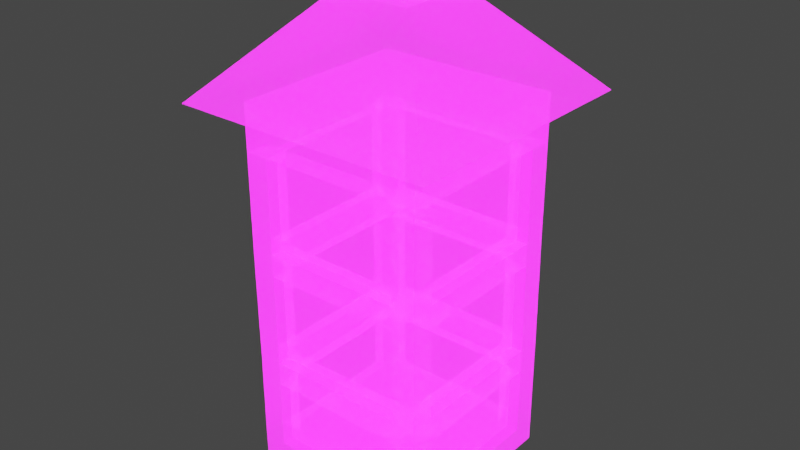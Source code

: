# Source: lantern.blend  (saved by Blender 2.80.75; exported with 4.5.12 LTS)
import bpy
from mathutils import Matrix  # noqa: F401  (used for matrix-valued properties, if any)

bpy.ops.wm.read_factory_settings(use_empty=True)
scene = bpy.context.scene
scene.name = 'Scene'

# ---- collections
col_collection = bpy.data.collections.new('Collection'); scene.collection.children.link(col_collection)

# ---- images (referenced by path relative to the original .blend; pixels are not part of the script)
import os
ASSET_DIR = os.environ.get("B2B_ASSET_DIR", "")  # directory of the original .blend (textures are referenced by path, not embedded)
HERE = os.path.dirname(os.path.abspath(__file__))  # packed textures are extracted next to this script under _unpacked/

def load_image(name, relpath, width, height, colorspace="sRGB"):
    """Load a texture the original file referenced (path relative to the .blend, or extracted next to this script)."""
    p = next((c for c in (os.path.join(HERE, relpath), os.path.join(ASSET_DIR, relpath)) if relpath and os.path.exists(c)), "")
    if p:
        img = bpy.data.images.load(p, check_existing=True)
        img.name = name
    else:  # same state as the original file: an image datablock whose file is absent (Cycles renders it pink)
        img = bpy.data.images.new(name, width, height)
        img.source = "FILE"
        img.filepath = "//" + (relpath or name)
    img.colorspace_settings.name = colorspace
    return img
img_lantern_texture_png = load_image('lantern_texture.png', 'lantern_texture.png', 1024, 1024, 'sRGB')

# ---- materials (node trees are filled in below, after node groups)
mat_lantern_material = bpy.data.materials.new('Lantern_Material')
mat_lantern_material.alpha_threshold = 0.0
mat_lantern_material.line_color = (0.0, 0.0, 0.0, 1.0)

# ---- material node trees
mat_lantern_material.use_nodes = True; mat_lantern_material.node_tree.nodes.clear()
_N = mat_lantern_material.node_tree.nodes; _L = mat_lantern_material.node_tree.links
n0 = _N.new('ShaderNodeOutputMaterial'); n0.name = 'Material Output'; n0.location = (300, 300)
n0.target = 'CYCLES'
n1 = _N.new('ShaderNodeBsdfPrincipled'); n1.name = 'Principled BSDF'; n1.location = (10, 300)
n1.distribution = 'GGX'
n1.subsurface_method = 'BURLEY'
n1.inputs[2].default_value = 0.4
n1.inputs[3].default_value = 1.45
n1.inputs[27].default_value = (0.0, 0.0, 0.0, 1.0)
n1.inputs[28].default_value = 1.0
n2 = _N.new('ShaderNodeTexImage'); n2.name = 'Image Texture'; n2.location = (-544, 155)
n2.image = img_lantern_texture_png
n3 = _N.new('ShaderNodeAddShader'); n3.name = 'Add Shader'; n3.location = (0, 0)
n4 = _N.new('ShaderNodeBsdfTransparent'); n4.name = 'Transparent BSDF'; n4.location = (0, 0)
n5 = _N.new('ShaderNodeOutputMaterial'); n5.name = 'Material Output.001'; n5.location = (0, 0)
n5.target = 'EEVEE'
n6 = _N.new('ShaderNodeMixShader'); n6.name = 'Mix Shader'; n6.location = (0, 0)
n6.label = 'Disable Shadow'
n6.hide = True
n7 = _N.new('ShaderNodeLightPath'); n7.name = 'Light Path'; n7.location = (0, 0)
n7.hide = True
n8 = _N.new('ShaderNodeBsdfTransparent'); n8.name = 'Transparent BSDF.001'; n8.location = (0, 0)
n8.hide = True
_L.new(n2.outputs[0], n1.inputs[0])
_L.new(n2.outputs[1], n1.inputs[4])
_L.new(n1.outputs[0], n3.inputs[0])
_L.new(n4.outputs[0], n3.inputs[1])
_L.new(n3.outputs[0], n0.inputs[0])
_L.new(n6.outputs[0], n5.inputs[0])
_L.new(n7.outputs[1], n6.inputs[0])
_L.new(n8.outputs[0], n6.inputs[2])
n0.is_active_output = True

# ---- world
world_world = bpy.data.worlds.new('World'); scene.world = world_world
world_world.use_nodes = True; world_world.node_tree.nodes.clear()
_N = world_world.node_tree.nodes; _L = world_world.node_tree.links
n0 = _N.new('ShaderNodeOutputWorld'); n0.name = 'World Output'; n0.location = (300, 300)
n1 = _N.new('ShaderNodeBackground'); n1.name = 'Background'; n1.location = (10, 300)
n1.inputs[0].default_value = (0.05088, 0.05088, 0.05088, 1.0)
_L.new(n1.outputs[0], n0.inputs[0])
n0.is_active_output = True
world_world.color = (0.05088, 0.05088, 0.05088)
world_world.use_sun_shadow = False
world_world.sun_shadow_jitter_overblur = 0.0

# ---- meshes
me_cube_003 = bpy.data.meshes.new('Cube.003')
me_cube_003.from_pydata([(-1.0, -1.0, -0.3727), (1.0, -1.0, -0.3727), (1.0, -1.0, -0.5), (-1.0, -1.0, -0.5), (-1.0, 1.0, -0.3727), (-1.0, 1.0, -0.5), (1.0, 1.0, -0.3727), (1.0, 1.0, -0.5), (-1.0, 1.0, -0.875), (-1.0, -1.0, -0.875), (1.0, 1.0, -0.875), (1.0, -1.0, -0.875), (-1.0, -1.01, 0.1273), (1.0, -1.01, 0.1273), (-1.0, 0.9899, 0.1273), (1.0, 0.9899, 0.1273), (-1.0, -1.013, 0.2522), (1.0, -1.013, 0.2522), (-1.0, 0.9874, 0.2522), (1.0, 0.9874, 0.2522), (-1.0, -1.013, 0.7522), (1.0, -1.013, 0.7522), (-1.0, 0.9874, 0.7522), (1.0, 0.9874, 0.7522), (-0.75, -1.0, -0.3727), (-0.75, -1.0, -0.5), (-0.75, -1.0, -0.875), (-0.75, -1.01, 0.1273), (-0.75, -1.013, 0.2522), (-0.75, -1.013, 0.7522), (-0.75, -0.75, -0.3727), (-0.75, -0.75, -0.5), (-0.75, -0.75, -0.875), (-0.75, -0.7601, 0.1273), (-0.75, -0.7626, 0.2522), (-0.75, -0.7626, 0.7522), (-1.0, -0.75, -0.3727), (-1.0, -0.75, -0.5), (-1.0, -0.75, -0.875), (-1.0, -0.7601, 0.1273), (-1.0, -0.7626, 0.2522), (-1.0, -0.7626, 0.7522), (1.0, -0.75, -0.3727), (1.0, -0.75, -0.5), (1.0, -0.75, -0.875), (1.0, -0.7601, 0.1273), (1.0, -0.7626, 0.2522), (1.0, -0.7626, 0.7522), (0.75, -0.75, -0.3727), (0.75, -0.75, -0.5), (0.75, -0.75, -0.875), (0.75, -0.7601, 0.1273), (0.75, -0.7626, 0.2522), (0.75, -0.7626, 0.7522), (0.75, -1.0, -0.3727), (0.75, -1.0, -0.5), (0.75, -1.0, -0.875), (0.75, -1.01, 0.1273), (0.75, -1.013, 0.2522), (0.75, -1.013, 0.7522), (0.75, 1.0, -0.3727), (0.75, 1.0, -0.5), (0.75, 1.0, -0.875), (0.75, 0.9899, 0.1273), (0.75, 0.9874, 0.2522), (0.75, 0.9874, 0.7522), (0.75, 0.75, -0.3727), (0.75, 0.75, -0.5), (0.75, 0.75, -0.875), (0.75, 0.7399, 0.1273), (0.75, 0.7374, 0.2522), (0.75, 0.7374, 0.7522), (1.0, 0.75, -0.3727), (1.0, 0.75, -0.5), (1.0, 0.75, -0.875), (1.0, 0.7399, 0.1273), (1.0, 0.7374, 0.2522), (1.0, 0.7374, 0.7522), (-0.75, 1.0, -0.3727), (-0.75, 1.0, -0.5), (-0.75, 1.0, -0.875), (-0.75, 0.9899, 0.1273), (-0.75, 0.9874, 0.2522), (-0.75, 0.9874, 0.7522), (-0.75, 0.75, -0.3727), (-0.75, 0.75, -0.5), (-0.75, 0.75, -0.875), (-0.75, 0.7399, 0.1273), (-0.75, 0.7374, 0.2522), (-0.75, 0.7374, 0.7522), (-1.0, 0.75, -0.3727), (-1.0, 0.75, -0.5), (-1.0, 0.75, -0.875), (-1.0, 0.7399, 0.1273), (-1.0, 0.7374, 0.2522), (-1.0, 0.7374, 0.7522), (0.75, -0.75, -1.0), (-0.75, -0.75, -1.0), (-0.75, 0.75, -1.0), (0.75, 0.75, -1.0), (-1.0, -1.013, 0.7522), (1.0, -1.013, 0.7522), (-1.0, 0.9874, 0.7522), (1.0, 0.9874, 0.7522), (-1.0, -1.0, -1.0), (1.0, -1.0, -1.0), (-1.0, 1.0, -1.0), (1.0, 1.0, -1.0), (0.75, 0.8624, 0.2522), (-0.75, 0.8624, 0.2522), (0.75, 0.8624, 0.7522), (-0.75, 0.8624, 0.7522), (-0.875, -0.7626, 0.7522), (-0.875, 0.7374, 0.7522), (-0.875, -0.7626, 0.2522), (-0.875, 0.7374, 0.2522), (-0.75, -0.8876, 0.2522), (0.75, -0.8876, 0.2522), (-0.75, -0.8876, 0.7522), (0.75, -0.8876, 0.7522), (0.875, -0.7626, 0.7522), (0.875, 0.7374, 0.7522), (0.875, -0.7626, 0.2522), (0.875, 0.7374, 0.2522), (0.75, 0.8649, 0.1273), (-0.75, 0.8649, 0.1273), (0.75, 0.875, -0.3727), (-0.75, 0.875, -0.3727), (0.875, -0.75, -0.3727), (0.875, 0.75, -0.3727), (0.875, -0.7601, 0.1273), (0.875, 0.7399, 0.1273), (-0.75, -0.875, -0.3727), (0.75, -0.875, -0.3727), (-0.75, -0.8851, 0.1273), (0.75, -0.8851, 0.1273), (-0.875, -0.75, -0.3727), (-0.875, 0.75, -0.3727), (-0.875, -0.7601, 0.1273), (-0.875, 0.7399, 0.1273), (0.75, 0.875, -0.875), (-0.75, 0.875, -0.875), (0.75, 0.875, -0.5), (-0.75, 0.875, -0.5), (0.875, -0.75, -0.5), (0.875, 0.75, -0.5), (0.875, -0.75, -0.875), (0.875, 0.75, -0.875), (-0.75, -0.875, -0.875), (0.75, -0.875, -0.875), (-0.75, -0.875, -0.5), (0.75, -0.875, -0.5), (-0.875, -0.75, -0.875), (-0.875, 0.75, -0.875), (-0.875, -0.75, -0.5), (-0.875, 0.75, -0.5), (1.4, 1.4, 1.0), (1.4, -1.4, 1.0), (-1.4, 1.4, 1.0), (-1.4, -1.4, 1.0), (0.42, 0.42, 1.5), (0.42, -0.42, 1.5), (-0.42, 0.42, 1.5), (-0.42, -0.42, 1.5), (0.42, 0.42, 1.625), (0.42, -0.42, 1.625), (-0.42, 0.42, 1.625), (-0.42, -0.42, 1.625), (0.504, 0.504, 1.625), (0.504, -0.504, 1.625), (-0.504, 0.504, 1.625), (-0.504, -0.504, 1.625), (0.504, 0.504, 1.675), (0.504, -0.504, 1.675), (-0.504, 0.504, 1.675), (-0.504, -0.504, 1.675), (-0.75, -1.013, 1.002), (-1.0, -0.7626, 1.002), (1.0, -0.7626, 1.002), (0.75, 0.9874, 1.002), (1.0, 0.7374, 1.002), (-0.75, 0.9874, 1.002), (-1.0, -1.013, 1.002), (1.0, -1.013, 1.002), (-1.0, 0.9874, 1.002), (1.0, 0.9874, 1.002)], [(68, 99), (50, 96), (86, 98), (32, 97)], [(96, 97, 98, 99), (63, 81, 82, 64), (28, 27, 57, 58), (39, 40, 94, 93), (12, 0, 24, 27), (3, 9, 26, 25), (20, 16, 28, 29), (27, 24, 132, 30, 33, 134), (25, 26, 148, 32, 31, 150), (29, 28, 116, 34, 35, 118), (33, 30, 136, 36, 39, 138), (31, 32, 152, 38, 37, 154), (35, 34, 114, 40, 41, 112), (21, 17, 46, 47), (13, 1, 42, 45), (2, 11, 44, 43), (47, 46, 122, 52, 53, 120), (45, 42, 128, 48, 51, 130), (43, 44, 146, 50, 49, 144), (53, 52, 117, 58, 59, 119), (51, 48, 133, 54, 57, 135), (49, 50, 149, 56, 55, 151), (19, 64, 65, 23), (6, 60, 63, 15), (7, 10, 62, 61), (64, 108, 70, 71, 110, 65), (60, 126, 66, 69, 124, 63), (61, 62, 140, 68, 67, 142), (70, 123, 76, 77, 121, 71), (66, 129, 72, 75, 131, 69), (67, 68, 147, 74, 73, 145), (22, 83, 82, 18), (8, 5, 79, 80), (14, 81, 78, 4), (83, 111, 89, 88, 109, 82), (80, 79, 143, 85, 86, 141), (81, 125, 87, 84, 127, 78), (89, 113, 95, 94, 115, 88), (86, 85, 155, 91, 92, 153), (87, 139, 93, 90, 137, 84), (88, 87, 139, 93, 94, 115), (82, 81, 125, 87, 88, 109), (18, 82, 81, 14), (93, 94, 18, 14), (33, 34, 116, 28, 27, 134), (27, 28, 16, 12), (39, 40, 114, 34, 33, 138), (16, 40, 39, 12), (76, 75, 131, 69, 70, 123), (19, 76, 75, 15), (70, 69, 124, 63, 64, 108), (64, 19, 15, 63), (52, 51, 135, 57, 58, 117), (46, 45, 130, 51, 52, 122), (13, 17, 58, 57), (17, 13, 45, 46), (60, 126, 66, 67, 142, 61), (6, 7, 61, 60), (66, 129, 72, 73, 145, 67), (7, 6, 72, 73), (48, 49, 151, 55, 54, 133), (2, 1, 54, 55), (1, 2, 43, 42), (42, 43, 144, 49, 48, 128), (91, 155, 85, 84, 137, 90), (4, 5, 91, 90), (85, 143, 79, 78, 127, 84), (79, 5, 4, 78), (24, 25, 150, 31, 30, 132), (30, 31, 154, 37, 36, 136), (3, 0, 36, 37), (0, 3, 25, 24), (45, 75, 76, 46), (43, 73, 72, 42), (61, 79, 78, 60), (37, 36, 90, 91), (24, 25, 55, 54), (73, 74, 10, 7), (15, 75, 72, 6), (36, 0, 12, 39), (3, 37, 38, 9), (90, 93, 14, 4), (91, 5, 8, 92), (2, 55, 56, 11), (13, 57, 54, 1), (21, 59, 58, 17), (23, 77, 76, 19), (22, 18, 94, 95), (20, 41, 40, 16), (33, 87, 88, 34), (115, 94, 40, 114), (113, 89, 35, 112), (141, 86, 68, 140), (152, 153, 92, 38), (148, 149, 50, 32), (147, 68, 50, 146), (41, 112, 35, 118, 29, 100), (111, 110, 71, 89), (71, 110, 65, 103, 77, 121), (120, 121, 77, 47), (59, 119, 53, 120, 47, 101), (118, 119, 59, 29), (95, 113, 89, 111, 83, 102), (129, 66, 48, 128), (123, 70, 52, 122), (109, 88, 70, 108), (126, 60, 78, 127), (26, 9, 104, 105, 11, 56), (9, 38, 92, 8, 106, 104), (10, 107, 106, 8, 80, 62), (11, 105, 107, 10, 74, 44), (99, 98, 106, 107), (98, 97, 104, 106), (96, 105, 104, 97), (99, 107, 105, 96), (82, 109, 108, 64), (83, 65, 110, 111), (95, 113, 112, 41), (88, 115, 114, 34), (116, 117, 52, 34), (28, 58, 117, 116), (35, 53, 119, 118), (53, 71, 121, 120), (76, 123, 122, 46), (87, 69, 70, 88), (125, 81, 63, 124), (70, 69, 51, 52), (131, 75, 45, 130), (33, 34, 52, 51), (134, 135, 57, 27), (139, 138, 39, 93), (87, 125, 124, 69), (66, 126, 127, 84), (72, 129, 128, 42), (69, 131, 130, 51), (151, 55, 25, 150), (30, 48, 49, 31), (133, 48, 30, 132), (54, 133, 132, 24), (33, 51, 135, 134), (155, 85, 31, 154), (31, 85, 84, 30), (137, 90, 36, 136), (84, 137, 136, 30), (87, 33, 138, 139), (80, 141, 140, 62), (84, 85, 67, 66), (143, 79, 61, 142), (85, 143, 142, 67), (66, 67, 49, 48), (145, 73, 43, 144), (67, 145, 144, 49), (74, 147, 146, 44), (26, 56, 149, 148), (49, 151, 150, 31), (32, 86, 153, 152), (91, 155, 154, 37), (158, 162, 160, 156), (156, 160, 161, 157), (159, 163, 162, 158), (157, 161, 163, 159), (163, 167, 166, 162), (161, 165, 167, 163), (162, 166, 164, 160), (160, 164, 165, 161), (166, 170, 168, 164), (164, 168, 169, 165), (167, 171, 170, 166), (165, 169, 171, 167), (168, 172, 173, 169), (171, 175, 174, 170), (169, 173, 175, 171), (170, 174, 172, 168), (173, 172, 174, 175), (176, 29, 101, 183), (100, 29, 176, 182), (102, 184, 181, 83), (77, 103, 185, 180), (103, 65, 179, 185), (41, 177, 184, 102), (65, 83, 181, 179), (41, 100, 182, 177), (47, 77, 180, 178), (101, 47, 178, 183), (184, 158, 156, 185, 179, 181), (184, 177, 182, 159, 158), (176, 183, 157, 159, 182), (156, 157, 183, 178, 180, 185), (160, 161, 163, 162), (185, 183, 182, 184)])
_uv = me_cube_003.uv_layers.new(name='UVMap')
_uv.uv.foreach_set('vector', [0.5092, 0.1942, 0.3413, 0.1942, 0.3413, 0.02774, 0.5092, 0.02774, 0.1262, 0.8155, 0.1262, 0.6491, 0.1402, 0.6491, 0.1402, 0.8155, 0.6774, 0.1942, 0.6634, 0.1942, 0.6634, 0.02774, 0.6774, 0.02774, 0.3833, 0.6391, 0.3693, 0.6394, 0.3693, 0.473, 0.3833, 0.4727, 0.6634, 0.2219, 0.6074, 0.2219, 0.6074, 0.1942, 0.6634, 0.1942, 0.5932, 0.2219, 0.5512, 0.2219, 0.5512, 0.1942, 0.5932, 0.1942, 0.7333, 0.2219, 0.6774, 0.2219, 0.6774, 0.1942, 0.7333, 0.1942, 0.7755, 0.4441, 0.8315, 0.4452, 0.8315, 0.4591, 0.8315, 0.473, 0.7755, 0.4718, 0.7755, 0.458, 0.8457, 0.4452, 0.8877, 0.4452, 0.8877, 0.4591, 0.8877, 0.473, 0.8457, 0.473, 0.8457, 0.4591, 0.7056, 0.4438, 0.7615, 0.4438, 0.7615, 0.4577, 0.7615, 0.4716, 0.7056, 0.4716, 0.7056, 0.4577, 0.3833, 0.8613, 0.4393, 0.8613, 0.4393, 0.8752, 0.4393, 0.889, 0.3833, 0.889, 0.3833, 0.8752, 0.4535, 0.8613, 0.4955, 0.8613, 0.4955, 0.8752, 0.4955, 0.889, 0.4535, 0.889, 0.4535, 0.8752, 0.3134, 0.8613, 0.3693, 0.8613, 0.3693, 0.8752, 0.3693, 0.889, 0.3134, 0.889, 0.3134, 0.8752, 0.7056, 0.6671, 0.6496, 0.6671, 0.6496, 0.6394, 0.7056, 0.6394, 0.6356, 0.6669, 0.5797, 0.6657, 0.5797, 0.638, 0.6356, 0.6391, 0.5654, 0.6657, 0.5235, 0.6657, 0.5235, 0.638, 0.5654, 0.638, 0.3134, 0.6671, 0.3693, 0.6671, 0.3693, 0.681, 0.3693, 0.6949, 0.3134, 0.6949, 0.3134, 0.681, 0.3833, 0.6671, 0.4393, 0.6671, 0.4393, 0.681, 0.4393, 0.6949, 0.3833, 0.6949, 0.3833, 0.681, 0.4535, 0.6671, 0.4955, 0.6671, 0.4955, 0.681, 0.4955, 0.6949, 0.4535, 0.6949, 0.4535, 0.681, 0.8592, 0.1806, 0.8599, 0.1251, 0.8738, 0.1252, 0.8878, 0.1254, 0.8872, 0.1809, 0.8732, 0.1807, 0.8597, 0.1112, 0.8592, 0.05573, 0.8732, 0.05588, 0.8872, 0.05604, 0.8877, 0.1115, 0.8737, 0.1114, 0.8594, 0.04161, 0.8599, 0.0, 0.8738, 0.0001555, 0.8878, 0.0003111, 0.8874, 0.04192, 0.8734, 0.04176, 0.1402, 0.8433, 0.1402, 0.8155, 0.1961, 0.8155, 0.1961, 0.8433, 0.0702, 0.8433, 0.0702, 0.8155, 0.1262, 0.8155, 0.1262, 0.8433, 0.05596, 0.8433, 0.01399, 0.8433, 0.01399, 0.8155, 0.05596, 0.8155, 0.6211, 0.3314, 0.6071, 0.3314, 0.5932, 0.3314, 0.5932, 0.2759, 0.6071, 0.2759, 0.6211, 0.2759, 0.5372, 0.2759, 0.5512, 0.2762, 0.5652, 0.2765, 0.5652, 0.332, 0.5512, 0.3317, 0.5372, 0.3314, 0.5652, 0.2343, 0.5652, 0.2759, 0.5512, 0.2759, 0.5372, 0.2759, 0.5372, 0.2343, 0.5512, 0.2343, 0.7613, 0.2219, 0.7473, 0.2219, 0.7333, 0.2219, 0.7333, 0.1664, 0.7473, 0.1664, 0.7613, 0.1664, 0.5932, 0.3314, 0.5792, 0.3314, 0.5652, 0.3314, 0.5652, 0.2759, 0.5792, 0.2759, 0.5932, 0.2759, 0.5932, 0.2343, 0.5932, 0.2759, 0.5792, 0.2759, 0.5652, 0.2759, 0.5652, 0.2343, 0.5792, 0.2343, 0.1961, 0.6213, 0.1961, 0.6491, 0.1402, 0.6491, 0.1402, 0.6213, 0.01399, 0.6213, 0.05596, 0.6213, 0.05596, 0.6491, 0.01399, 0.6491, 0.1262, 0.6213, 0.1262, 0.6491, 0.0702, 0.6491, 0.0702, 0.6213, 0.6211, 0.2759, 0.6351, 0.2759, 0.6491, 0.2759, 0.6491, 0.3314, 0.6351, 0.3314, 0.6211, 0.3314, 0.8877, 0.6671, 0.8457, 0.6671, 0.8457, 0.6533, 0.8457, 0.6394, 0.8877, 0.6394, 0.8877, 0.6533, 0.7755, 0.666, 0.7755, 0.6521, 0.7755, 0.6383, 0.8315, 0.6394, 0.8315, 0.6533, 0.8315, 0.6671, 0.7613, 0.1664, 0.7753, 0.1664, 0.7893, 0.1664, 0.7893, 0.2219, 0.7753, 0.2219, 0.7613, 0.2219, 0.8877, 0.555, 0.8877, 0.5134, 0.9017, 0.5134, 0.9157, 0.5134, 0.9157, 0.555, 0.9017, 0.555, 0.8877, 0.4438, 0.9017, 0.4438, 0.9157, 0.4438, 0.9157, 0.4993, 0.9017, 0.4993, 0.8877, 0.4993, 0.5932, 0.2343, 0.6071, 0.2343, 0.6071, 0.2482, 0.6071, 0.2621, 0.5932, 0.2621, 0.5932, 0.2482, 0.9161, 0.1942, 0.9021, 0.1945, 0.9021, 0.1806, 0.9021, 0.1667, 0.9161, 0.1664, 0.9161, 0.1803, 0.1402, 0.6213, 0.1402, 0.6491, 0.1262, 0.6491, 0.1262, 0.6213, 0.3833, 0.4727, 0.3693, 0.473, 0.3693, 0.4452, 0.3833, 0.4449, 0.7755, 0.4718, 0.7615, 0.4716, 0.7615, 0.4577, 0.7615, 0.4438, 0.7755, 0.4441, 0.7755, 0.458, 0.6634, 0.1942, 0.6774, 0.1942, 0.6774, 0.2219, 0.6634, 0.2219, 0.3833, 0.889, 0.3693, 0.889, 0.3693, 0.8752, 0.3693, 0.8613, 0.3833, 0.8613, 0.3833, 0.8752, 0.3693, 0.6671, 0.3693, 0.6394, 0.3833, 0.6391, 0.3833, 0.6669, 0.6071, 0.2343, 0.6211, 0.2343, 0.6211, 0.2482, 0.6211, 0.2621, 0.6071, 0.2621, 0.6071, 0.2482, 0.6496, 0.4452, 0.6496, 0.473, 0.6356, 0.4727, 0.6356, 0.4449, 0.9018, 0.3872, 0.9158, 0.3875, 0.9158, 0.4014, 0.9158, 0.4152, 0.9018, 0.415, 0.9018, 0.4011, 0.1402, 0.8155, 0.1402, 0.8433, 0.1262, 0.8433, 0.1262, 0.8155, 0.8599, 0.1251, 0.8597, 0.1112, 0.8737, 0.1114, 0.8877, 0.1115, 0.8878, 0.1254, 0.8738, 0.1252, 0.3693, 0.6671, 0.3833, 0.6671, 0.3833, 0.681, 0.3833, 0.6949, 0.3693, 0.6949, 0.3693, 0.681, 0.6634, 1.323e-08, 0.6774, 1.323e-08, 0.6774, 0.02774, 0.6634, 0.02774, 0.6496, 0.6671, 0.6356, 0.6669, 0.6356, 0.6391, 0.6496, 0.6394, 0.8878, 0.1942, 0.8878, 0.1803, 0.8878, 0.1664, 0.9021, 0.1664, 0.9021, 0.1803, 0.9021, 0.1942, 0.0702, 0.8433, 0.05596, 0.8433, 0.05596, 0.8155, 0.0702, 0.8155, 0.9154, 0.8336, 0.9154, 0.8474, 0.9154, 0.8613, 0.9012, 0.8613, 0.9012, 0.8474, 0.9012, 0.8336, 0.5654, 0.4438, 0.5797, 0.4438, 0.5797, 0.4716, 0.5654, 0.4716, 0.8592, 0.05573, 0.8594, 0.04161, 0.8734, 0.04176, 0.8874, 0.04192, 0.8872, 0.05604, 0.8732, 0.05588, 0.5932, 2.645e-08, 0.6074, 1.984e-08, 0.6074, 0.02774, 0.5932, 0.02774, 0.5797, 0.6657, 0.5654, 0.6657, 0.5654, 0.638, 0.5797, 0.638, 0.4393, 0.6671, 0.4535, 0.6671, 0.4535, 0.681, 0.4535, 0.6949, 0.4393, 0.6949, 0.4393, 0.681, 0.9157, 0.5134, 0.9017, 0.5134, 0.8877, 0.5134, 0.8877, 0.4993, 0.9017, 0.4993, 0.9157, 0.4993, 0.4393, 0.4438, 0.4535, 0.4438, 0.4535, 0.4716, 0.4393, 0.4716, 0.8457, 0.6394, 0.8457, 0.6533, 0.8457, 0.6671, 0.8315, 0.6671, 0.8315, 0.6533, 0.8315, 0.6394, 0.05596, 0.6491, 0.05596, 0.6213, 0.0702, 0.6213, 0.0702, 0.6491, 0.8315, 0.4452, 0.8457, 0.4452, 0.8457, 0.4591, 0.8457, 0.473, 0.8315, 0.473, 0.8315, 0.4591, 0.4393, 0.8613, 0.4535, 0.8613, 0.4535, 0.8752, 0.4535, 0.889, 0.4393, 0.889, 0.4393, 0.8752, 0.4535, 0.6657, 0.4393, 0.6657, 0.4393, 0.638, 0.4535, 0.638, 0.6074, 0.2219, 0.5932, 0.2219, 0.5932, 0.1942, 0.6074, 0.1942, 0.6356, 0.6391, 0.6356, 0.4727, 0.6496, 0.473, 0.6496, 0.6394, 0.5654, 0.638, 0.5654, 0.4716, 0.5797, 0.4716, 0.5797, 0.638, 0.05596, 0.8155, 0.05596, 0.6491, 0.0702, 0.6491, 0.0702, 0.8155, 0.4535, 0.638, 0.4393, 0.638, 0.4393, 0.4716, 0.4535, 0.4716, 0.6074, 0.1942, 0.5932, 0.1942, 0.5932, 0.02774, 0.6074, 0.02774, 0.5654, 0.4716, 0.5235, 0.4716, 0.5235, 0.4438, 0.5654, 0.4438, 0.6356, 0.4449, 0.6356, 0.4727, 0.5797, 0.4716, 0.5797, 0.4438, 0.4393, 0.638, 0.4393, 0.6657, 0.3833, 0.6669, 0.3833, 0.6391, 0.4535, 0.6657, 0.4535, 0.638, 0.4955, 0.638, 0.4955, 0.6657, 0.4393, 0.4716, 0.3833, 0.4727, 0.3833, 0.4449, 0.4393, 0.4438, 0.4535, 0.4716, 0.4535, 0.4438, 0.4955, 0.4438, 0.4955, 0.4716, 0.5932, 2.645e-08, 0.5932, 0.02774, 0.5512, 0.02774, 0.5512, 2.645e-08, 0.6634, 1.323e-08, 0.6634, 0.02774, 0.6074, 0.02774, 0.6074, 1.984e-08, 0.7333, 0.0, 0.7333, 0.02774, 0.6774, 0.02774, 0.6774, 1.323e-08, 0.7056, 0.4452, 0.7056, 0.473, 0.6496, 0.473, 0.6496, 0.4452, 0.3134, 0.4452, 0.3693, 0.4452, 0.3693, 0.473, 0.3134, 0.473, 0.3134, 0.6671, 0.3134, 0.6394, 0.3693, 0.6394, 0.3693, 0.6671, 0.9021, 0.0002805, 0.9021, 0.1667, 0.9161, 0.1664, 0.9161, 0.0, 0.2661, 0.8996, 0.2521, 0.8996, 0.2521, 0.7332, 0.2661, 0.7332, 0.8452, 0.1664, 0.8592, 0.1664, 0.8592, 0.0, 0.8452, 0.0, 0.9298, 0.3872, 0.9438, 0.3872, 0.9438, 0.2208, 0.9298, 0.2208, 0.294, 0.7332, 0.294, 0.8996, 0.28, 0.8996, 0.28, 0.7332, 0.2381, 0.8996, 0.2381, 0.7332, 0.2521, 0.7332, 0.2521, 0.8996, 0.5514, 0.8336, 0.5375, 0.8336, 0.5375, 1.0, 0.5514, 1.0, 0.5372, 0.2496, 0.5232, 0.2496, 0.5092, 0.2496, 0.5092, 0.2358, 0.5092, 0.2219, 0.5372, 0.2219, 0.5092, 0.43, 0.3413, 0.43, 0.3413, 0.4161, 0.5092, 0.4161, 0.3413, 0.4161, 0.3413, 0.43, 0.3413, 0.4438, 0.3134, 0.4438, 0.3134, 0.4161, 0.3274, 0.4161, 0.3274, 0.2496, 0.3274, 0.4161, 0.3134, 0.4161, 0.3134, 0.2496, 0.3413, 0.2219, 0.3413, 0.2358, 0.3413, 0.2496, 0.3274, 0.2496, 0.3134, 0.2496, 0.3134, 0.2219, 0.5092, 0.2358, 0.3413, 0.2358, 0.3413, 0.2219, 0.5092, 0.2219, 0.8312, 0.1664, 0.8452, 0.1664, 0.8592, 0.1664, 0.8592, 0.1803, 0.8592, 0.1942, 0.8312, 0.1942, 0.5235, 0.8336, 0.5095, 0.8336, 0.5095, 1.0, 0.5235, 1.0, 0.5654, 0.8336, 0.5514, 0.8336, 0.5514, 1.0, 0.5654, 1.0, 0.8878, 0.3872, 0.8738, 0.3872, 0.8738, 0.2208, 0.8878, 0.2208, 0.9578, 0.2208, 0.9718, 0.2208, 0.9718, 0.3872, 0.9578, 0.3872, 0.5512, 0.1942, 0.5512, 0.2219, 0.5372, 0.2219, 0.5372, 2.645e-08, 0.5512, 2.645e-08, 0.5512, 0.02774, 0.4955, 0.6657, 0.4955, 0.638, 0.4955, 0.4716, 0.4955, 0.4438, 0.5095, 0.4438, 0.5095, 0.6657, 0.01399, 0.8433, 1.334e-08, 0.8433, 0.0, 0.6213, 0.01399, 0.6213, 0.01399, 0.6491, 0.01399, 0.8155, 0.5235, 0.6657, 0.5095, 0.6657, 0.5095, 0.4438, 0.5235, 0.4438, 0.5235, 0.4716, 0.5235, 0.638, 0.5092, 0.02774, 0.3413, 0.02774, 0.3134, 0.0, 0.5372, 1.984e-08, 0.3413, 0.02774, 0.3413, 0.1942, 0.3134, 0.2219, 0.3134, 0.0, 0.5092, 0.1942, 0.5372, 0.2219, 0.3134, 0.2219, 0.3413, 0.1942, 0.5092, 0.02774, 0.5372, 1.984e-08, 0.5372, 0.2219, 0.5092, 0.1942, 0.9018, 0.3872, 0.8878, 0.3872, 0.8878, 0.2208, 0.9018, 0.2208, 0.5092, 0.4438, 0.3413, 0.4438, 0.3413, 0.43, 0.5092, 0.43, 0.5372, 0.4161, 0.5232, 0.4161, 0.5232, 0.2496, 0.5372, 0.2496, 0.28, 0.8996, 0.2661, 0.8996, 0.2661, 0.7332, 0.28, 0.7332, 0.9437, 0.6103, 0.9437, 0.4438, 0.9297, 0.4438, 0.9297, 0.6103, 0.9574, 0.8336, 0.9574, 0.6671, 0.9714, 0.6671, 0.9714, 0.8336, 0.5092, 0.2496, 0.3413, 0.2496, 0.3413, 0.2358, 0.5092, 0.2358, 0.3413, 0.2496, 0.3413, 0.4161, 0.3274, 0.4161, 0.3274, 0.2496, 1.0, 0.1664, 0.986, 0.1664, 0.986, 0.0, 1.0, 6.613e-09, 0.9154, 0.8336, 0.9154, 0.6671, 0.9294, 0.6671, 0.9294, 0.8336, 0.2101, 0.8996, 0.1961, 0.8996, 0.1961, 0.7332, 0.2101, 0.7332, 0.9018, 0.3872, 0.9158, 0.3875, 0.9158, 0.2211, 0.9018, 0.2208, 0.5654, 0.8336, 0.5794, 0.8336, 0.5794, 1.0, 0.5654, 1.0, 0.9157, 0.6103, 0.9297, 0.6103, 0.9297, 0.4438, 0.9157, 0.4438, 0.9298, 0.2208, 0.9298, 0.3872, 0.9158, 0.3872, 0.9158, 0.2208, 0.5375, 0.8336, 0.5375, 1.0, 0.5235, 1.0, 0.5235, 0.8336, 0.2241, 0.8996, 0.2101, 0.8996, 0.2101, 0.7332, 0.2241, 0.7332, 0.944, 0.0, 0.9301, 0.0, 0.9301, 0.1664, 0.944, 0.1664, 0.9998, 0.3872, 0.9858, 0.3872, 0.9858, 0.2208, 0.9998, 0.2208, 0.9856, 0.6103, 0.9996, 0.6103, 0.9996, 0.4438, 0.9856, 0.4438, 0.9576, 0.6103, 0.9437, 0.6103, 0.9437, 0.4438, 0.9576, 0.4438, 0.4393, 0.8613, 0.4393, 0.6949, 0.4535, 0.6949, 0.4535, 0.8613, 0.9301, 0.0, 0.9161, 0.0, 0.9161, 0.1664, 0.9301, 0.1664, 0.9576, 0.4438, 0.9716, 0.4438, 0.9716, 0.6103, 0.9576, 0.6103, 0.9574, 0.8336, 0.9574, 0.6671, 0.9434, 0.6671, 0.9434, 0.8336, 0.9718, 0.3872, 0.9858, 0.3872, 0.9858, 0.2208, 0.9718, 0.2208, 0.8457, 0.473, 0.8457, 0.6394, 0.8315, 0.6394, 0.8315, 0.473, 0.9856, 0.6103, 0.9716, 0.6103, 0.9716, 0.4438, 0.9856, 0.4438, 0.986, 0.0, 0.972, 0.0, 0.972, 0.1664, 0.986, 0.1664, 0.9854, 0.8336, 0.9854, 0.6671, 0.9714, 0.6671, 0.9714, 0.8336, 0.972, 0.1664, 0.958, 0.1664, 0.958, 0.0, 0.972, 0.0, 0.9154, 0.6671, 0.9012, 0.6671, 0.9012, 0.8336, 0.9154, 0.8336, 0.958, 0.1664, 0.944, 0.1664, 0.944, 0.0, 0.958, 0.0, 0.9294, 0.8336, 0.9434, 0.8336, 0.9434, 0.6671, 0.9294, 0.6671, 0.8878, 0.1664, 0.9021, 0.1664, 0.9021, 0.0, 0.8878, 6.613e-09, 0.5934, 0.8336, 0.6074, 0.8336, 0.6074, 1.0, 0.5934, 1.0, 0.9854, 0.8336, 0.9994, 0.8336, 0.9994, 0.6671, 0.9854, 0.6671, 0.5095, 1.0, 0.4955, 1.0, 0.4955, 0.8336, 0.5095, 0.8336, 0.2241, 0.8996, 0.2241, 0.7332, 0.2381, 0.7332, 0.2381, 0.8996, 0.9578, 0.2208, 0.9438, 0.2208, 0.9438, 0.3872, 0.9578, 0.3872, 0.308, 0.7332, 0.308, 0.8996, 0.294, 0.8996, 0.294, 0.7332, 0.5794, 0.8336, 0.5934, 0.8336, 0.5934, 1.0, 0.5794, 1.0, 0.3134, 0.3107, 0.2037, 0.2019, 0.2037, 0.1087, 0.3134, 0.0, 0.3134, 0.0, 0.2037, 0.1087, 0.1097, 0.1087, 0.0, 7.936e-08, 8.005e-08, 0.3107, 0.1097, 0.2019, 0.2037, 0.2019, 0.3134, 0.3107, 0.0, 7.936e-08, 0.1097, 0.1087, 0.1097, 0.2019, 8.005e-08, 0.3107, 0.8179, 0.2763, 0.8039, 0.2763, 0.8039, 0.1831, 0.8179, 0.1831, 0.9017, 0.555, 0.9157, 0.555, 0.9157, 0.6482, 0.9017, 0.6482, 0.9017, 0.6482, 0.8877, 0.6482, 0.8877, 0.555, 0.9017, 0.555, 0.8039, 0.2763, 0.7899, 0.2763, 0.7899, 0.1831, 0.8039, 0.1831, 0.5466, 0.3413, 0.5372, 0.332, 0.65, 0.332, 0.6406, 0.3413, 0.6406, 0.3413, 0.65, 0.332, 0.65, 0.4438, 0.6406, 0.4345, 0.5466, 0.4345, 0.5372, 0.4438, 0.5372, 0.332, 0.5466, 0.3413, 0.6406, 0.4345, 0.65, 0.4438, 0.5372, 0.4438, 0.5466, 0.4345, 0.613, 0.9454, 0.6074, 0.9454, 0.6074, 0.8336, 0.613, 0.8336, 0.6186, 0.9454, 0.613, 0.9454, 0.613, 0.8336, 0.6186, 0.8336, 0.6242, 0.8336, 0.6298, 0.8336, 0.6298, 0.9454, 0.6242, 0.9454, 0.6242, 0.9454, 0.6186, 0.9454, 0.6186, 0.8336, 0.6242, 0.8336, 0.3089, 0.6213, 0.3089, 0.7332, 0.1961, 0.7332, 0.1961, 0.6213, 0.9012, 0.8613, 0.8732, 0.8613, 0.8732, 0.6671, 0.9012, 0.6671, 0.8732, 0.889, 0.8732, 0.8613, 0.9012, 0.8613, 0.9012, 0.889, 0.8732, 0.889, 0.8452, 0.889, 0.8452, 0.8613, 0.8732, 0.8613, 0.8459, 0.2485, 0.8459, 0.2208, 0.8738, 0.2208, 0.8738, 0.2485, 0.8732, 0.6671, 0.8732, 0.6949, 0.8452, 0.6949, 0.8452, 0.6671, 0.8459, 0.415, 0.8179, 0.415, 0.8179, 0.2208, 0.8459, 0.2208, 0.8732, 0.6949, 0.8732, 0.8613, 0.8452, 0.8613, 0.8452, 0.6949, 0.8459, 0.415, 0.8459, 0.4427, 0.8179, 0.4427, 0.8179, 0.415, 0.8459, 0.415, 0.8459, 0.2485, 0.8738, 0.2485, 0.8738, 0.415, 0.8459, 0.4427, 0.8459, 0.415, 0.8738, 0.415, 0.8738, 0.4427, 0.04618, 0.577, 8.005e-08, 0.6213, 0.0, 0.3107, 0.04618, 0.3551, 0.04618, 0.3828, 0.04618, 0.5492, 0.04618, 0.577, 0.242, 0.577, 0.27, 0.577, 0.3134, 0.6213, 8.005e-08, 0.6213, 0.27, 0.5492, 0.27, 0.3551, 0.3134, 0.3107, 0.3134, 0.6213, 0.27, 0.577, 0.0, 0.3107, 0.3134, 0.3107, 0.27, 0.3551, 0.242, 0.3551, 0.07416, 0.3551, 0.04618, 0.3551, 0.0, 0.0, 0.0, 0.0, 0.0, 0.0, 0.0, 0.0, 0.0, 0.0, 0.0, 0.0, 0.0, 0.0, 0.0, 0.0])
me_cube_003.materials.append(mat_lantern_material)
me_cube_003.use_remesh_preserve_volume = False
me_cube_003.use_remesh_preserve_attributes = False
me_cube_003.use_mirror_vertex_groups = False
me_cube_003.update()
me_cube_004 = bpy.data.meshes.new('Cube.004')
me_cube_004.from_pydata([(0.75, 0.8624, 0.2522), (-0.75, 0.8624, 0.2522), (0.75, 0.8624, 0.7522), (-0.75, 0.8624, 0.7522), (-0.875, -0.7626, 0.7522), (-0.875, 0.7374, 0.7522), (-0.875, -0.7626, 0.2522), (-0.875, 0.7374, 0.2522), (-0.75, -0.8876, 0.2522), (0.75, -0.8876, 0.2522), (-0.75, -0.8876, 0.7522), (0.75, -0.8876, 0.7522), (0.875, -0.7626, 0.7522), (0.875, 0.7374, 0.7522), (0.875, -0.7626, 0.2522), (0.875, 0.7374, 0.2522), (0.75, 0.8649, 0.1273), (-0.75, 0.8649, 0.1273), (0.75, 0.875, -0.3727), (-0.75, 0.875, -0.3727), (0.875, -0.75, -0.3727), (0.875, 0.75, -0.3727), (0.875, -0.7601, 0.1273), (0.875, 0.7399, 0.1273), (-0.75, -0.875, -0.3727), (0.75, -0.875, -0.3727), (-0.75, -0.8851, 0.1273), (0.75, -0.8851, 0.1273), (-0.875, -0.75, -0.3727), (-0.875, 0.75, -0.3727), (-0.875, -0.7601, 0.1273), (-0.875, 0.7399, 0.1273), (0.75, 0.875, -0.875), (-0.75, 0.875, -0.875), (0.75, 0.875, -0.5), (-0.75, 0.875, -0.5), (0.875, -0.75, -0.5), (0.875, 0.75, -0.5), (0.875, -0.75, -0.875), (0.875, 0.75, -0.875), (-0.75, -0.875, -0.875), (0.75, -0.875, -0.875), (-0.75, -0.875, -0.5), (0.75, -0.875, -0.5), (-0.875, -0.75, -0.875), (-0.875, 0.75, -0.875), (-0.875, -0.75, -0.5), (-0.875, 0.75, -0.5)], [], [(0, 1, 3, 2), (5, 7, 6, 4), (9, 11, 10, 8), (12, 14, 15, 13), (17, 16, 18, 19), (23, 22, 20, 21), (25, 27, 26, 24), (31, 29, 28, 30), (33, 35, 34, 32), (37, 36, 38, 39), (40, 41, 43, 42), (44, 46, 47, 45)])
_uv = me_cube_004.uv_layers.new(name='UVMap')
_uv.uv.foreach_set('vector', [0.6634, 0.6671, 0.6634, 0.8336, 0.6074, 0.8336, 0.6074, 0.6671, 0.5514, 0.6671, 0.6074, 0.6671, 0.6074, 0.8336, 0.5514, 0.8336, 0.6634, 0.6671, 0.7193, 0.6671, 0.7193, 0.8336, 0.6634, 0.8336, 0.4955, 0.6671, 0.5514, 0.6671, 0.5514, 0.8336, 0.4955, 0.8336, 0.7619, 0.4427, 0.7619, 0.2763, 0.8179, 0.2763, 0.8179, 0.4427, 0.65, 0.4427, 0.65, 0.2763, 0.706, 0.2774, 0.706, 0.4438, 0.7333, 6.613e-09, 0.7893, 0.0, 0.7893, 0.1664, 0.7333, 0.1664, 0.7619, 0.4427, 0.706, 0.4438, 0.706, 0.2774, 0.7619, 0.2763, 0.8033, 0.8336, 0.7613, 0.8336, 0.7613, 0.6671, 0.8033, 0.6671, 0.7193, 0.8336, 0.7193, 0.6671, 0.7613, 0.6671, 0.7613, 0.8336, 0.8033, 0.8336, 0.8033, 0.6671, 0.8452, 0.6671, 0.8452, 0.8336, 0.8312, 0.1664, 0.7893, 0.1664, 0.7893, 0.0, 0.8312, 0.0])
me_cube_004.materials.append(mat_lantern_material)
me_cube_004.use_remesh_preserve_volume = False
me_cube_004.use_remesh_preserve_attributes = False
me_cube_004.use_mirror_vertex_groups = False
me_cube_004.update()
me_cube_005 = bpy.data.meshes.new('Cube.005')
me_cube_005.from_pydata([(-0.75, -0.75, -0.875), (0.75, -0.75, -0.875), (0.75, 0.75, -0.875), (-0.75, 0.75, -0.875)], [], [(2, 3, 0, 1)])
_uv = me_cube_005.uv_layers.new(name='UVMap')
_uv.uv.foreach_set('vector', [0.9438, 0.2208, 0.9438, 0.3872, 0.308, 0.7332, 0.2521, 0.7332])
me_cube_005.materials.append(mat_lantern_material)
me_cube_005.use_remesh_preserve_volume = False
me_cube_005.use_remesh_preserve_attributes = False
me_cube_005.use_mirror_vertex_groups = False
me_cube_005.update()

# ---- objects
ob_structure = bpy.data.objects.new('Structure', me_cube_003)
ob_glass = bpy.data.objects.new('Glass', me_cube_004)
ob_bottom = bpy.data.objects.new('Bottom', me_cube_005)

# ---- transforms, parenting, visibility, modifiers, constraints
ob_structure.location = (0.0, 0.0, 0.0)
ob_structure.scale = (0.2, 0.2, 0.4)
ob_structure.lock_rotations_4d = False
ob_structure.empty_display_type = 'ARROWS'
ob_structure.visible_shadow = False
ob_structure.lineart.crease_threshold = 0.0
ob_glass.location = (0.0, 0.0, 0.0)
ob_glass.scale = (0.2, 0.2, 0.4)
ob_glass.lock_rotations_4d = False
ob_glass.empty_display_type = 'ARROWS'
ob_glass.visible_shadow = False
ob_glass.lineart.crease_threshold = 0.0
ob_bottom.location = (0.0, 0.0, 0.0)
ob_bottom.scale = (0.2, 0.2, 0.4)
ob_bottom.lock_rotations_4d = False
ob_bottom.empty_display_type = 'ARROWS'
ob_bottom.visible_shadow = False
ob_bottom.lineart.crease_threshold = 0.0

# ---- collection membership
col_collection.objects.link(ob_structure)
col_collection.objects.link(ob_glass)
col_collection.objects.link(ob_bottom)

# ---- scene / render settings (as saved in the file)
scene.frame_start = 1; scene.frame_end = 250; scene.frame_set(1)
scene.render.engine = 'BLENDER_EEVEE_NEXT'
scene.cycles.use_denoising = False
scene.cycles.samples = 128
scene.cycles.sampling_pattern = 'TABULATED_SOBOL'
scene.cycles.use_adaptive_sampling = False
scene.cycles.use_light_tree = False
scene.view_settings.view_transform = 'Filmic'
bpy.context.view_layer.update()

# ---- added for rendering (the .blend has no active camera and no usable light): camera, sun
cam_auto = bpy.data.cameras.new('AutoCamera')
cam_auto.lens = 50.0
cam_auto.sensor_width = 36.0
cam_auto.clip_end = 1000.0
ob_auto_camera = bpy.data.objects.new('AutoCamera', cam_auto)
scene.collection.objects.link(ob_auto_camera)
ob_auto_camera.location = (1.23166, -1.47799, 1.12033)
ob_auto_camera.rotation_euler = (1.09748, -7.21219e-08, 0.694738)
scene.camera = ob_auto_camera
light_auto_sun = bpy.data.lights.new('AutoSun', 'SUN')
light_auto_sun.energy = 3.0
light_auto_sun.angle = 0.0523599
ob_auto_sun = bpy.data.objects.new('AutoSun', light_auto_sun)
scene.collection.objects.link(ob_auto_sun)
ob_auto_sun.rotation_euler = (0.872665, 0.174533, 0.523599)
bpy.context.view_layer.update()
